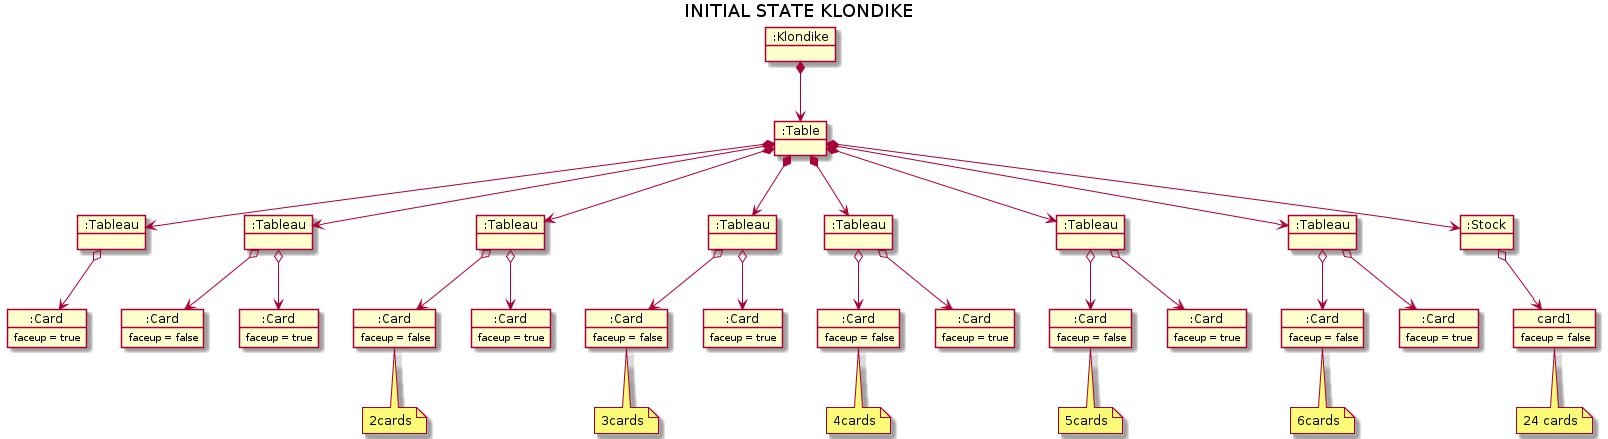

The diagram above was rendered by PlantUML. Its source (embedded in the PNG):
@startuml
title INITIAL STATE KLONDIKE
object ":Klondike" as klondike
object ":Table" as table
object ":Tableau" as tableau1
object ":Tableau" as tableau2
object ":Tableau" as tableau3
object ":Tableau" as tableau4
object ":Tableau" as tableau5
object ":Tableau" as tableau6
object ":Tableau" as tableau7
object ":Stock" as stock



klondike *--> table
table *--> stock
stock o--> card1
object ":Card" as card1{
faceup = false
}
note bottom: 24 cards


table *--> tableau1
object ":Card" as card2{
faceup = true
}
tableau1 o--> card2


table *--> tableau2
object ":Card" as card3{
faceup = false
}
object ":Card" as card4{
faceup = true
}
tableau2 o--> card3
tableau2 o--> card4


table *--> tableau3
object ":Card" as card5{
faceup = false
}
note bottom: 2cards
object ":Card" as card6{
faceup = true
}
tableau3 o--> card5
tableau3 o--> card6


table *--> tableau4
object ":Card" as card7{
faceup = false
}
note bottom: 3cards
object ":Card" as card8{
faceup = true
}
tableau4 o--> card7
tableau4 o--> card8



table *--> tableau5
object ":Card" as card9{
faceup = false
}
note bottom: 4cards
object ":Card" as card10{
faceup = true
}
tableau5 o--> card9
tableau5 o--> card10




table *--> tableau6
object ":Card" as card11{
faceup = false
}
note bottom: 5cards
object ":Card" as card12{
faceup = true
}
tableau6 o--> card11
tableau6 o--> card12




table *--> tableau7
object ":Card" as card13{
faceup = false
}
note bottom:6cards
object ":Card" as card14{
faceup = true
}
tableau7 o--> card13
tableau7 o--> card14
@enduml